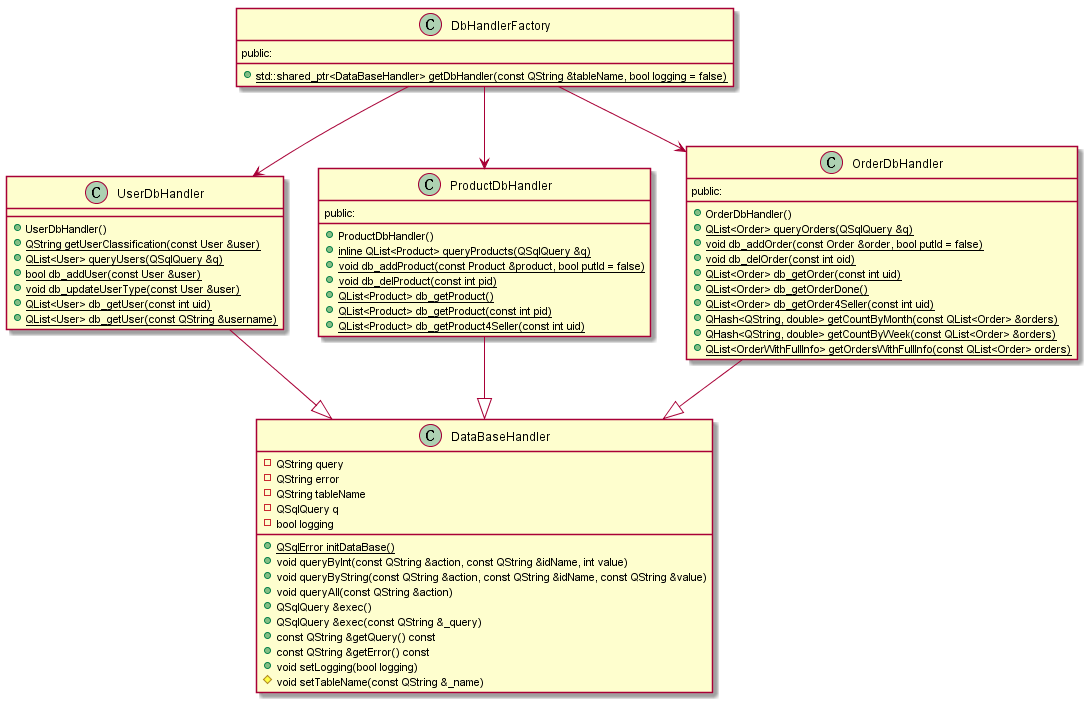

The diagram above was rendered by PlantUML. Its source (embedded in the PNG):
@startuml
class DataBaseHandler {
    +{static} QSqlError initDataBase()
    +void queryByInt(const QString &action, const QString &idName, int value)
    +void queryByString(const QString &action, const QString &idName, const QString &value)
    +void queryAll(const QString &action)
    +QSqlQuery &exec()
    +QSqlQuery &exec(const QString &_query)
    +const QString &getQuery() const
    +const QString &getError() const
    +void setLogging(bool logging)
    #void setTableName(const QString &_name)
    -QString query
    -QString error
    -QString tableName
    -QSqlQuery q
    -bool logging
}
class UserDbHandler  {
    +UserDbHandler()
    +{static} QString getUserClassification(const User &user)
    +{static} QList<User> queryUsers(QSqlQuery &q)
    +{static} bool db_addUser(const User &user)
    +{static} void db_updateUserType(const User &user)
    +{static} QList<User> db_getUser(const int uid)
    +{static} QList<User> db_getUser(const QString &username)
}
class ProductDbHandler {
    public:
    +ProductDbHandler()
    +{static} inline QList<Product> queryProducts(QSqlQuery &q)
    +{static} void db_addProduct(const Product &product, bool putId = false)
    +{static} void db_delProduct(const int pid)
    +{static} QList<Product> db_getProduct()
    +{static} QList<Product> db_getProduct(const int pid)
    +{static} QList<Product> db_getProduct4Seller(const int uid)
}
class OrderDbHandler  {
    public:
    +OrderDbHandler()
    +{static} QList<Order> queryOrders(QSqlQuery &q)
    +{static} void db_addOrder(const Order &order, bool putId = false)
    +{static} void db_delOrder(const int oid)
    +{static} QList<Order> db_getOrder(const int uid)
    +{static}QList<Order> db_getOrderDone()
    +{static} QList<Order> db_getOrder4Seller(const int uid)
    +{static} QHash<QString, double> getCountByMonth(const QList<Order> &orders)
    +{static} QHash<QString, double> getCountByWeek(const QList<Order> &orders)
    +{static} QList<OrderWithFullInfo> getOrdersWithFullInfo(const QList<Order> orders)
}
class DbHandlerFactory {
    public:
    +{static} std::shared_ptr<DataBaseHandler> getDbHandler(const QString &tableName, bool logging = false)
}

UserDbHandler--|> DataBaseHandler
OrderDbHandler--|> DataBaseHandler
ProductDbHandler--|> DataBaseHandler
DbHandlerFactory --> UserDbHandler
DbHandlerFactory --> ProductDbHandler
DbHandlerFactory --> OrderDbHandler
@enduml